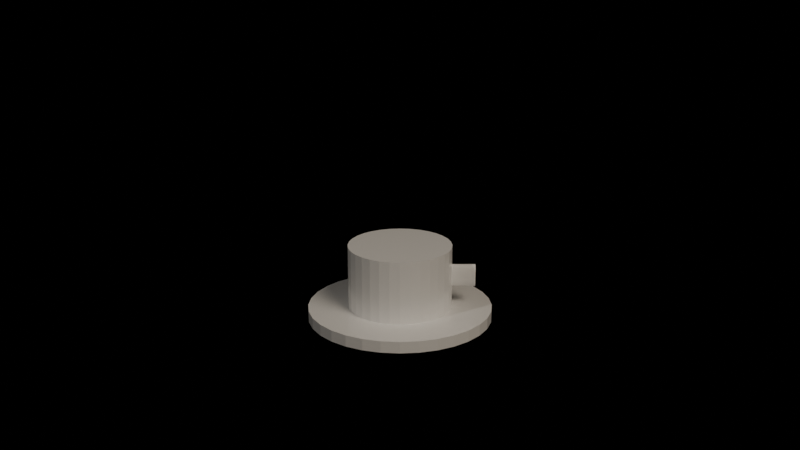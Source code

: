 # Source: prop_coffee_cup.blend  (saved by Blender 5.2.45; exported with 4.5.12 LTS)
import bpy
from mathutils import Matrix  # noqa: F401  (used for matrix-valued properties, if any)

bpy.ops.wm.read_factory_settings(use_empty=True)
scene = bpy.context.scene
scene.name = 'Scene'

# ---- materials (node trees are filled in below, after node groups)
mat_saucerceramic = bpy.data.materials.new('SaucerCeramic')
mat_cupceramic = bpy.data.materials.new('CupCeramic')
mat_coffeeliquid = bpy.data.materials.new('CoffeeLiquid')

# ---- material node trees
mat_saucerceramic.use_nodes = True; mat_saucerceramic.node_tree.nodes.clear()
_N = mat_saucerceramic.node_tree.nodes; _L = mat_saucerceramic.node_tree.links
n0 = _N.new('ShaderNodeBsdfPrincipled'); n0.name = 'Principled BSDF'; n0.location = (-200, 100)
n0.inputs[0].default_value = (1.0, 1.0, 1.0, 1.0)
n0.inputs[2].default_value = 0.2
n0.inputs[10].default_value = 0.005
n1 = _N.new('ShaderNodeOutputMaterial'); n1.name = 'Material Output'; n1.location = (200, 100)
_L.new(n0.outputs[0], n1.inputs[0])
n1.is_active_output = True
mat_cupceramic.use_nodes = True; mat_cupceramic.node_tree.nodes.clear()
_N = mat_cupceramic.node_tree.nodes; _L = mat_cupceramic.node_tree.links
n0 = _N.new('ShaderNodeBsdfPrincipled'); n0.name = 'Principled BSDF'; n0.location = (-200, 100)
n0.inputs[0].default_value = (1.0, 1.0, 1.0, 1.0)
n0.inputs[2].default_value = 0.2
n0.inputs[10].default_value = 0.005
n1 = _N.new('ShaderNodeOutputMaterial'); n1.name = 'Material Output'; n1.location = (200, 100)
_L.new(n0.outputs[0], n1.inputs[0])
n1.is_active_output = True
mat_coffeeliquid.use_nodes = True; mat_coffeeliquid.node_tree.nodes.clear()
_N = mat_coffeeliquid.node_tree.nodes; _L = mat_coffeeliquid.node_tree.links
n0 = _N.new('ShaderNodeBsdfPrincipled'); n0.name = 'Principled BSDF'; n0.location = (-200, 100)
n0.inputs[0].default_value = (0.05637, 0.006585, 5.692e-05, 1.0)
n0.inputs[2].default_value = 0.1
n0.inputs[10].default_value = 0.005
n1 = _N.new('ShaderNodeOutputMaterial'); n1.name = 'Material Output'; n1.location = (200, 100)
_L.new(n0.outputs[0], n1.inputs[0])
n1.is_active_output = True

# ---- cameras
cam_assetcamera = bpy.data.cameras.new('AssetCamera')

# ---- lights
light_warmkey = bpy.data.lights.new('WarmKey', 'AREA')
light_warmkey.color = (1.0, 0.88, 0.72)
light_warmkey.energy = 100.0
light_warmkey.size = 2.0
light_warmfill = bpy.data.lights.new('WarmFill', 'POINT')
light_warmfill.color = (1.0, 0.94, 0.85)
light_warmfill.energy = 50.0

# ---- meshes
me_cylinder = bpy.data.meshes.new('Cylinder')
me_cylinder.from_pydata([(0.0, 0.16, -0.01), (0.0, 0.16, 0.01), (0.03121, 0.1569, -0.01), (0.03121, 0.1569, 0.01), (0.06123, 0.1478, -0.01), (0.06123, 0.1478, 0.01), (0.08889, 0.133, -0.01), (0.08889, 0.133, 0.01), (0.1131, 0.1131, -0.01), (0.1131, 0.1131, 0.01), (0.133, 0.08889, -0.01), (0.133, 0.08889, 0.01), (0.1478, 0.06123, -0.01), (0.1478, 0.06123, 0.01), (0.1569, 0.03121, -0.01), (0.1569, 0.03121, 0.01), (0.16, 0.0, -0.01), (0.16, 0.0, 0.01), (0.1569, -0.03121, -0.01), (0.1569, -0.03121, 0.01), (0.1478, -0.06123, -0.01), (0.1478, -0.06123, 0.01), (0.133, -0.08889, -0.01), (0.133, -0.08889, 0.01), (0.1131, -0.1131, -0.01), (0.1131, -0.1131, 0.01), (0.08889, -0.133, -0.01), (0.08889, -0.133, 0.01), (0.06123, -0.1478, -0.01), (0.06123, -0.1478, 0.01), (0.03121, -0.1569, -0.01), (0.03121, -0.1569, 0.01), (0.0, -0.16, -0.01), (0.0, -0.16, 0.01), (-0.03121, -0.1569, -0.01), (-0.03121, -0.1569, 0.01), (-0.06123, -0.1478, -0.01), (-0.06123, -0.1478, 0.01), (-0.08889, -0.133, -0.01), (-0.08889, -0.133, 0.01), (-0.1131, -0.1131, -0.01), (-0.1131, -0.1131, 0.01), (-0.133, -0.08889, -0.01), (-0.133, -0.08889, 0.01), (-0.1478, -0.06123, -0.01), (-0.1478, -0.06123, 0.01), (-0.1569, -0.03121, -0.01), (-0.1569, -0.03121, 0.01), (-0.16, 0.0, -0.01), (-0.16, 0.0, 0.01), (-0.1569, 0.03121, -0.01), (-0.1569, 0.03121, 0.01), (-0.1478, 0.06123, -0.01), (-0.1478, 0.06123, 0.01), (-0.133, 0.08889, -0.01), (-0.133, 0.08889, 0.01), (-0.1131, 0.1131, -0.01), (-0.1131, 0.1131, 0.01), (-0.08889, 0.133, -0.01), (-0.08889, 0.133, 0.01), (-0.06123, 0.1478, -0.01), (-0.06123, 0.1478, 0.01), (-0.03121, 0.1569, -0.01), (-0.03121, 0.1569, 0.01)], [], [(0, 1, 3, 2), (2, 3, 5, 4), (4, 5, 7, 6), (6, 7, 9, 8), (8, 9, 11, 10), (10, 11, 13, 12), (12, 13, 15, 14), (14, 15, 17, 16), (16, 17, 19, 18), (18, 19, 21, 20), (20, 21, 23, 22), (22, 23, 25, 24), (24, 25, 27, 26), (26, 27, 29, 28), (28, 29, 31, 30), (30, 31, 33, 32), (32, 33, 35, 34), (34, 35, 37, 36), (36, 37, 39, 38), (38, 39, 41, 40), (40, 41, 43, 42), (42, 43, 45, 44), (44, 45, 47, 46), (46, 47, 49, 48), (48, 49, 51, 50), (50, 51, 53, 52), (52, 53, 55, 54), (54, 55, 57, 56), (56, 57, 59, 58), (58, 59, 61, 60), (3, 1, 63, 61, 59, 57, 55, 53, 51, 49, 47, 45, 43, 41, 39, 37, 35, 33, 31, 29, 27, 25, 23, 21, 19, 17, 15, 13, 11, 9, 7, 5), (60, 61, 63, 62), (62, 63, 1, 0), (0, 2, 4, 6, 8, 10, 12, 14, 16, 18, 20, 22, 24, 26, 28, 30, 32, 34, 36, 38, 40, 42, 44, 46, 48, 50, 52, 54, 56, 58, 60, 62)])
_uv = me_cylinder.uv_layers.new(name='UVMap')
_uv.uv.foreach_set('vector', [1.0, 0.5, 1.0, 1.0, 0.9688, 1.0, 0.9688, 0.5, 0.9688, 0.5, 0.9688, 1.0, 0.9375, 1.0, 0.9375, 0.5, 0.9375, 0.5, 0.9375, 1.0, 0.9062, 1.0, 0.9062, 0.5, 0.9062, 0.5, 0.9062, 1.0, 0.875, 1.0, 0.875, 0.5, 0.875, 0.5, 0.875, 1.0, 0.8438, 1.0, 0.8438, 0.5, 0.8438, 0.5, 0.8438, 1.0, 0.8125, 1.0, 0.8125, 0.5, 0.8125, 0.5, 0.8125, 1.0, 0.7812, 1.0, 0.7812, 0.5, 0.7812, 0.5, 0.7812, 1.0, 0.75, 1.0, 0.75, 0.5, 0.75, 0.5, 0.75, 1.0, 0.7188, 1.0, 0.7188, 0.5, 0.7188, 0.5, 0.7188, 1.0, 0.6875, 1.0, 0.6875, 0.5, 0.6875, 0.5, 0.6875, 1.0, 0.6562, 1.0, 0.6562, 0.5, 0.6562, 0.5, 0.6562, 1.0, 0.625, 1.0, 0.625, 0.5, 0.625, 0.5, 0.625, 1.0, 0.5938, 1.0, 0.5938, 0.5, 0.5938, 0.5, 0.5938, 1.0, 0.5625, 1.0, 0.5625, 0.5, 0.5625, 0.5, 0.5625, 1.0, 0.5312, 1.0, 0.5312, 0.5, 0.5312, 0.5, 0.5312, 1.0, 0.5, 1.0, 0.5, 0.5, 0.5, 0.5, 0.5, 1.0, 0.4688, 1.0, 0.4688, 0.5, 0.4688, 0.5, 0.4688, 1.0, 0.4375, 1.0, 0.4375, 0.5, 0.4375, 0.5, 0.4375, 1.0, 0.4062, 1.0, 0.4062, 0.5, 0.4062, 0.5, 0.4062, 1.0, 0.375, 1.0, 0.375, 0.5, 0.375, 0.5, 0.375, 1.0, 0.3438, 1.0, 0.3438, 0.5, 0.3438, 0.5, 0.3438, 1.0, 0.3125, 1.0, 0.3125, 0.5, 0.3125, 0.5, 0.3125, 1.0, 0.2812, 1.0, 0.2812, 0.5, 0.2812, 0.5, 0.2812, 1.0, 0.25, 1.0, 0.25, 0.5, 0.25, 0.5, 0.25, 1.0, 0.2188, 1.0, 0.2188, 0.5, 0.2188, 0.5, 0.2188, 1.0, 0.1875, 1.0, 0.1875, 0.5, 0.1875, 0.5, 0.1875, 1.0, 0.1562, 1.0, 0.1562, 0.5, 0.1562, 0.5, 0.1562, 1.0, 0.125, 1.0, 0.125, 0.5, 0.125, 0.5, 0.125, 1.0, 0.09375, 1.0, 0.09375, 0.5, 0.09375, 0.5, 0.09375, 1.0, 0.0625, 1.0, 0.0625, 0.5, 0.2968, 0.4854, 0.25, 0.49, 0.2032, 0.4854, 0.1582, 0.4717, 0.1167, 0.4496, 0.08029, 0.4197, 0.05045, 0.3833, 0.02827, 0.3418, 0.01461, 0.2968, 0.01, 0.25, 0.01461, 0.2032, 0.02827, 0.1582, 0.05045, 0.1167, 0.08029, 0.08029, 0.1167, 0.05045, 0.1582, 0.02827, 0.2032, 0.01461, 0.25, 0.01, 0.2968, 0.01461, 0.3418, 0.02827, 0.3833, 0.05045, 0.4197, 0.08029, 0.4496, 0.1167, 0.4717, 0.1582, 0.4854, 0.2032, 0.49, 0.25, 0.4854, 0.2968, 0.4717, 0.3418, 0.4496, 0.3833, 0.4197, 0.4197, 0.3833, 0.4496, 0.3418, 0.4717, 0.0625, 0.5, 0.0625, 1.0, 0.03125, 1.0, 0.03125, 0.5, 0.03125, 0.5, 0.03125, 1.0, 0.0, 1.0, 0.0, 0.5, 0.75, 0.49, 0.7968, 0.4854, 0.8418, 0.4717, 0.8833, 0.4496, 0.9197, 0.4197, 0.9496, 0.3833, 0.9717, 0.3418, 0.9854, 0.2968, 0.99, 0.25, 0.9854, 0.2032, 0.9717, 0.1582, 0.9496, 0.1167, 0.9197, 0.08029, 0.8833, 0.05045, 0.8418, 0.02827, 0.7968, 0.01461, 0.75, 0.01, 0.7032, 0.01461, 0.6582, 0.02827, 0.6167, 0.05045, 0.5803, 0.08029, 0.5504, 0.1167, 0.5283, 0.1582, 0.5146, 0.2032, 0.51, 0.25, 0.5146, 0.2968, 0.5283, 0.3418, 0.5504, 0.3833, 0.5803, 0.4197, 0.6167, 0.4496, 0.6582, 0.4717, 0.7032, 0.4854])
me_cylinder.materials.append(mat_saucerceramic)
me_cylinder.update()
me_cylinder_001 = bpy.data.meshes.new('Cylinder.001')
me_cylinder_001.from_pydata([(0.0, 0.09, -0.055), (0.0, 0.09, 0.055), (0.01756, 0.08827, -0.055), (0.01756, 0.08827, 0.055), (0.03444, 0.08315, -0.055), (0.03444, 0.08315, 0.055), (0.05, 0.07483, -0.055), (0.05, 0.07483, 0.055), (0.06364, 0.06364, -0.055), (0.06364, 0.06364, 0.055), (0.07483, 0.05, -0.055), (0.07483, 0.05, 0.055), (0.08315, 0.03444, -0.055), (0.08315, 0.03444, 0.055), (0.08827, 0.01756, -0.055), (0.08827, 0.01756, 0.055), (0.09, 0.0, -0.055), (0.09, 0.0, 0.055), (0.08827, -0.01756, -0.055), (0.08827, -0.01756, 0.055), (0.08315, -0.03444, -0.055), (0.08315, -0.03444, 0.055), (0.07483, -0.05, -0.055), (0.07483, -0.05, 0.055), (0.06364, -0.06364, -0.055), (0.06364, -0.06364, 0.055), (0.05, -0.07483, -0.055), (0.05, -0.07483, 0.055), (0.03444, -0.08315, -0.055), (0.03444, -0.08315, 0.055), (0.01756, -0.08827, -0.055), (0.01756, -0.08827, 0.055), (0.0, -0.09, -0.055), (0.0, -0.09, 0.055), (-0.01756, -0.08827, -0.055), (-0.01756, -0.08827, 0.055), (-0.03444, -0.08315, -0.055), (-0.03444, -0.08315, 0.055), (-0.05, -0.07483, -0.055), (-0.05, -0.07483, 0.055), (-0.06364, -0.06364, -0.055), (-0.06364, -0.06364, 0.055), (-0.07483, -0.05, -0.055), (-0.07483, -0.05, 0.055), (-0.08315, -0.03444, -0.055), (-0.08315, -0.03444, 0.055), (-0.08827, -0.01756, -0.055), (-0.08827, -0.01756, 0.055), (-0.09, 0.0, -0.055), (-0.09, 0.0, 0.055), (-0.08827, 0.01756, -0.055), (-0.08827, 0.01756, 0.055), (-0.08315, 0.03444, -0.055), (-0.08315, 0.03444, 0.055), (-0.07483, 0.05, -0.055), (-0.07483, 0.05, 0.055), (-0.06364, 0.06364, -0.055), (-0.06364, 0.06364, 0.055), (-0.05, 0.07483, -0.055), (-0.05, 0.07483, 0.055), (-0.03444, 0.08315, -0.055), (-0.03444, 0.08315, 0.055), (-0.01756, 0.08827, -0.055), (-0.01756, 0.08827, 0.055)], [], [(0, 1, 3, 2), (2, 3, 5, 4), (4, 5, 7, 6), (6, 7, 9, 8), (8, 9, 11, 10), (10, 11, 13, 12), (12, 13, 15, 14), (14, 15, 17, 16), (16, 17, 19, 18), (18, 19, 21, 20), (20, 21, 23, 22), (22, 23, 25, 24), (24, 25, 27, 26), (26, 27, 29, 28), (28, 29, 31, 30), (30, 31, 33, 32), (32, 33, 35, 34), (34, 35, 37, 36), (36, 37, 39, 38), (38, 39, 41, 40), (40, 41, 43, 42), (42, 43, 45, 44), (44, 45, 47, 46), (46, 47, 49, 48), (48, 49, 51, 50), (50, 51, 53, 52), (52, 53, 55, 54), (54, 55, 57, 56), (56, 57, 59, 58), (58, 59, 61, 60), (3, 1, 63, 61, 59, 57, 55, 53, 51, 49, 47, 45, 43, 41, 39, 37, 35, 33, 31, 29, 27, 25, 23, 21, 19, 17, 15, 13, 11, 9, 7, 5), (60, 61, 63, 62), (62, 63, 1, 0), (0, 2, 4, 6, 8, 10, 12, 14, 16, 18, 20, 22, 24, 26, 28, 30, 32, 34, 36, 38, 40, 42, 44, 46, 48, 50, 52, 54, 56, 58, 60, 62)])
_uv = me_cylinder_001.uv_layers.new(name='UVMap')
_uv.uv.foreach_set('vector', [1.0, 0.5, 1.0, 1.0, 0.9688, 1.0, 0.9688, 0.5, 0.9688, 0.5, 0.9688, 1.0, 0.9375, 1.0, 0.9375, 0.5, 0.9375, 0.5, 0.9375, 1.0, 0.9062, 1.0, 0.9062, 0.5, 0.9062, 0.5, 0.9062, 1.0, 0.875, 1.0, 0.875, 0.5, 0.875, 0.5, 0.875, 1.0, 0.8438, 1.0, 0.8438, 0.5, 0.8438, 0.5, 0.8438, 1.0, 0.8125, 1.0, 0.8125, 0.5, 0.8125, 0.5, 0.8125, 1.0, 0.7812, 1.0, 0.7812, 0.5, 0.7812, 0.5, 0.7812, 1.0, 0.75, 1.0, 0.75, 0.5, 0.75, 0.5, 0.75, 1.0, 0.7188, 1.0, 0.7188, 0.5, 0.7188, 0.5, 0.7188, 1.0, 0.6875, 1.0, 0.6875, 0.5, 0.6875, 0.5, 0.6875, 1.0, 0.6562, 1.0, 0.6562, 0.5, 0.6562, 0.5, 0.6562, 1.0, 0.625, 1.0, 0.625, 0.5, 0.625, 0.5, 0.625, 1.0, 0.5938, 1.0, 0.5938, 0.5, 0.5938, 0.5, 0.5938, 1.0, 0.5625, 1.0, 0.5625, 0.5, 0.5625, 0.5, 0.5625, 1.0, 0.5312, 1.0, 0.5312, 0.5, 0.5312, 0.5, 0.5312, 1.0, 0.5, 1.0, 0.5, 0.5, 0.5, 0.5, 0.5, 1.0, 0.4688, 1.0, 0.4688, 0.5, 0.4688, 0.5, 0.4688, 1.0, 0.4375, 1.0, 0.4375, 0.5, 0.4375, 0.5, 0.4375, 1.0, 0.4062, 1.0, 0.4062, 0.5, 0.4062, 0.5, 0.4062, 1.0, 0.375, 1.0, 0.375, 0.5, 0.375, 0.5, 0.375, 1.0, 0.3438, 1.0, 0.3438, 0.5, 0.3438, 0.5, 0.3438, 1.0, 0.3125, 1.0, 0.3125, 0.5, 0.3125, 0.5, 0.3125, 1.0, 0.2812, 1.0, 0.2812, 0.5, 0.2812, 0.5, 0.2812, 1.0, 0.25, 1.0, 0.25, 0.5, 0.25, 0.5, 0.25, 1.0, 0.2188, 1.0, 0.2188, 0.5, 0.2188, 0.5, 0.2188, 1.0, 0.1875, 1.0, 0.1875, 0.5, 0.1875, 0.5, 0.1875, 1.0, 0.1562, 1.0, 0.1562, 0.5, 0.1562, 0.5, 0.1562, 1.0, 0.125, 1.0, 0.125, 0.5, 0.125, 0.5, 0.125, 1.0, 0.09375, 1.0, 0.09375, 0.5, 0.09375, 0.5, 0.09375, 1.0, 0.0625, 1.0, 0.0625, 0.5, 0.2968, 0.4854, 0.25, 0.49, 0.2032, 0.4854, 0.1582, 0.4717, 0.1167, 0.4496, 0.08029, 0.4197, 0.05045, 0.3833, 0.02827, 0.3418, 0.01461, 0.2968, 0.01, 0.25, 0.01461, 0.2032, 0.02827, 0.1582, 0.05045, 0.1167, 0.08029, 0.08029, 0.1167, 0.05045, 0.1582, 0.02827, 0.2032, 0.01461, 0.25, 0.01, 0.2968, 0.01461, 0.3418, 0.02827, 0.3833, 0.05045, 0.4197, 0.08029, 0.4496, 0.1167, 0.4717, 0.1582, 0.4854, 0.2032, 0.49, 0.25, 0.4854, 0.2968, 0.4717, 0.3418, 0.4496, 0.3833, 0.4197, 0.4197, 0.3833, 0.4496, 0.3418, 0.4717, 0.0625, 0.5, 0.0625, 1.0, 0.03125, 1.0, 0.03125, 0.5, 0.03125, 0.5, 0.03125, 1.0, 0.0, 1.0, 0.0, 0.5, 0.75, 0.49, 0.7968, 0.4854, 0.8418, 0.4717, 0.8833, 0.4496, 0.9197, 0.4197, 0.9496, 0.3833, 0.9717, 0.3418, 0.9854, 0.2968, 0.99, 0.25, 0.9854, 0.2032, 0.9717, 0.1582, 0.9496, 0.1167, 0.9197, 0.08029, 0.8833, 0.05045, 0.8418, 0.02827, 0.7968, 0.01461, 0.75, 0.01, 0.7032, 0.01461, 0.6582, 0.02827, 0.6167, 0.05045, 0.5803, 0.08029, 0.5504, 0.1167, 0.5283, 0.1582, 0.5146, 0.2032, 0.51, 0.25, 0.5146, 0.2968, 0.5283, 0.3418, 0.5504, 0.3833, 0.5803, 0.4197, 0.6167, 0.4496, 0.6582, 0.4717, 0.7032, 0.4854])
me_cylinder_001.materials.append(mat_cupceramic)
me_cylinder_001.update()
me_cylinder_002 = bpy.data.meshes.new('Cylinder.002')
me_cylinder_002.from_pydata([(0.0, 0.082, -0.005), (0.0, 0.082, 0.005), (0.016, 0.08042, -0.005), (0.016, 0.08042, 0.005), (0.03138, 0.07576, -0.005), (0.03138, 0.07576, 0.005), (0.04556, 0.06818, -0.005), (0.04556, 0.06818, 0.005), (0.05798, 0.05798, -0.005), (0.05798, 0.05798, 0.005), (0.06818, 0.04556, -0.005), (0.06818, 0.04556, 0.005), (0.07576, 0.03138, -0.005), (0.07576, 0.03138, 0.005), (0.08042, 0.016, -0.005), (0.08042, 0.016, 0.005), (0.082, 0.0, -0.005), (0.082, 0.0, 0.005), (0.08042, -0.016, -0.005), (0.08042, -0.016, 0.005), (0.07576, -0.03138, -0.005), (0.07576, -0.03138, 0.005), (0.06818, -0.04556, -0.005), (0.06818, -0.04556, 0.005), (0.05798, -0.05798, -0.005), (0.05798, -0.05798, 0.005), (0.04556, -0.06818, -0.005), (0.04556, -0.06818, 0.005), (0.03138, -0.07576, -0.005), (0.03138, -0.07576, 0.005), (0.016, -0.08042, -0.005), (0.016, -0.08042, 0.005), (0.0, -0.082, -0.005), (0.0, -0.082, 0.005), (-0.016, -0.08042, -0.005), (-0.016, -0.08042, 0.005), (-0.03138, -0.07576, -0.005), (-0.03138, -0.07576, 0.005), (-0.04556, -0.06818, -0.005), (-0.04556, -0.06818, 0.005), (-0.05798, -0.05798, -0.005), (-0.05798, -0.05798, 0.005), (-0.06818, -0.04556, -0.005), (-0.06818, -0.04556, 0.005), (-0.07576, -0.03138, -0.005), (-0.07576, -0.03138, 0.005), (-0.08042, -0.016, -0.005), (-0.08042, -0.016, 0.005), (-0.082, 0.0, -0.005), (-0.082, 0.0, 0.005), (-0.08042, 0.016, -0.005), (-0.08042, 0.016, 0.005), (-0.07576, 0.03138, -0.005), (-0.07576, 0.03138, 0.005), (-0.06818, 0.04556, -0.005), (-0.06818, 0.04556, 0.005), (-0.05798, 0.05798, -0.005), (-0.05798, 0.05798, 0.005), (-0.04556, 0.06818, -0.005), (-0.04556, 0.06818, 0.005), (-0.03138, 0.07576, -0.005), (-0.03138, 0.07576, 0.005), (-0.016, 0.08042, -0.005), (-0.016, 0.08042, 0.005)], [], [(0, 1, 3, 2), (2, 3, 5, 4), (4, 5, 7, 6), (6, 7, 9, 8), (8, 9, 11, 10), (10, 11, 13, 12), (12, 13, 15, 14), (14, 15, 17, 16), (16, 17, 19, 18), (18, 19, 21, 20), (20, 21, 23, 22), (22, 23, 25, 24), (24, 25, 27, 26), (26, 27, 29, 28), (28, 29, 31, 30), (30, 31, 33, 32), (32, 33, 35, 34), (34, 35, 37, 36), (36, 37, 39, 38), (38, 39, 41, 40), (40, 41, 43, 42), (42, 43, 45, 44), (44, 45, 47, 46), (46, 47, 49, 48), (48, 49, 51, 50), (50, 51, 53, 52), (52, 53, 55, 54), (54, 55, 57, 56), (56, 57, 59, 58), (58, 59, 61, 60), (3, 1, 63, 61, 59, 57, 55, 53, 51, 49, 47, 45, 43, 41, 39, 37, 35, 33, 31, 29, 27, 25, 23, 21, 19, 17, 15, 13, 11, 9, 7, 5), (60, 61, 63, 62), (62, 63, 1, 0), (0, 2, 4, 6, 8, 10, 12, 14, 16, 18, 20, 22, 24, 26, 28, 30, 32, 34, 36, 38, 40, 42, 44, 46, 48, 50, 52, 54, 56, 58, 60, 62)])
_uv = me_cylinder_002.uv_layers.new(name='UVMap')
_uv.uv.foreach_set('vector', [1.0, 0.5, 1.0, 1.0, 0.9688, 1.0, 0.9688, 0.5, 0.9688, 0.5, 0.9688, 1.0, 0.9375, 1.0, 0.9375, 0.5, 0.9375, 0.5, 0.9375, 1.0, 0.9062, 1.0, 0.9062, 0.5, 0.9062, 0.5, 0.9062, 1.0, 0.875, 1.0, 0.875, 0.5, 0.875, 0.5, 0.875, 1.0, 0.8438, 1.0, 0.8438, 0.5, 0.8438, 0.5, 0.8438, 1.0, 0.8125, 1.0, 0.8125, 0.5, 0.8125, 0.5, 0.8125, 1.0, 0.7812, 1.0, 0.7812, 0.5, 0.7812, 0.5, 0.7812, 1.0, 0.75, 1.0, 0.75, 0.5, 0.75, 0.5, 0.75, 1.0, 0.7188, 1.0, 0.7188, 0.5, 0.7188, 0.5, 0.7188, 1.0, 0.6875, 1.0, 0.6875, 0.5, 0.6875, 0.5, 0.6875, 1.0, 0.6562, 1.0, 0.6562, 0.5, 0.6562, 0.5, 0.6562, 1.0, 0.625, 1.0, 0.625, 0.5, 0.625, 0.5, 0.625, 1.0, 0.5938, 1.0, 0.5938, 0.5, 0.5938, 0.5, 0.5938, 1.0, 0.5625, 1.0, 0.5625, 0.5, 0.5625, 0.5, 0.5625, 1.0, 0.5312, 1.0, 0.5312, 0.5, 0.5312, 0.5, 0.5312, 1.0, 0.5, 1.0, 0.5, 0.5, 0.5, 0.5, 0.5, 1.0, 0.4688, 1.0, 0.4688, 0.5, 0.4688, 0.5, 0.4688, 1.0, 0.4375, 1.0, 0.4375, 0.5, 0.4375, 0.5, 0.4375, 1.0, 0.4062, 1.0, 0.4062, 0.5, 0.4062, 0.5, 0.4062, 1.0, 0.375, 1.0, 0.375, 0.5, 0.375, 0.5, 0.375, 1.0, 0.3438, 1.0, 0.3438, 0.5, 0.3438, 0.5, 0.3438, 1.0, 0.3125, 1.0, 0.3125, 0.5, 0.3125, 0.5, 0.3125, 1.0, 0.2812, 1.0, 0.2812, 0.5, 0.2812, 0.5, 0.2812, 1.0, 0.25, 1.0, 0.25, 0.5, 0.25, 0.5, 0.25, 1.0, 0.2188, 1.0, 0.2188, 0.5, 0.2188, 0.5, 0.2188, 1.0, 0.1875, 1.0, 0.1875, 0.5, 0.1875, 0.5, 0.1875, 1.0, 0.1562, 1.0, 0.1562, 0.5, 0.1562, 0.5, 0.1562, 1.0, 0.125, 1.0, 0.125, 0.5, 0.125, 0.5, 0.125, 1.0, 0.09375, 1.0, 0.09375, 0.5, 0.09375, 0.5, 0.09375, 1.0, 0.0625, 1.0, 0.0625, 0.5, 0.2968, 0.4854, 0.25, 0.49, 0.2032, 0.4854, 0.1582, 0.4717, 0.1167, 0.4496, 0.08029, 0.4197, 0.05045, 0.3833, 0.02827, 0.3418, 0.01461, 0.2968, 0.01, 0.25, 0.01461, 0.2032, 0.02827, 0.1582, 0.05045, 0.1167, 0.08029, 0.08029, 0.1167, 0.05045, 0.1582, 0.02827, 0.2032, 0.01461, 0.25, 0.01, 0.2968, 0.01461, 0.3418, 0.02827, 0.3833, 0.05045, 0.4197, 0.08029, 0.4496, 0.1167, 0.4717, 0.1582, 0.4854, 0.2032, 0.49, 0.25, 0.4854, 0.2968, 0.4717, 0.3418, 0.4496, 0.3833, 0.4197, 0.4197, 0.3833, 0.4496, 0.3418, 0.4717, 0.0625, 0.5, 0.0625, 1.0, 0.03125, 1.0, 0.03125, 0.5, 0.03125, 0.5, 0.03125, 1.0, 0.0, 1.0, 0.0, 0.5, 0.75, 0.49, 0.7968, 0.4854, 0.8418, 0.4717, 0.8833, 0.4496, 0.9197, 0.4197, 0.9496, 0.3833, 0.9717, 0.3418, 0.9854, 0.2968, 0.99, 0.25, 0.9854, 0.2032, 0.9717, 0.1582, 0.9496, 0.1167, 0.9197, 0.08029, 0.8833, 0.05045, 0.8418, 0.02827, 0.7968, 0.01461, 0.75, 0.01, 0.7032, 0.01461, 0.6582, 0.02827, 0.6167, 0.05045, 0.5803, 0.08029, 0.5504, 0.1167, 0.5283, 0.1582, 0.5146, 0.2032, 0.51, 0.25, 0.5146, 0.2968, 0.5283, 0.3418, 0.5504, 0.3833, 0.5803, 0.4197, 0.6167, 0.4496, 0.6582, 0.4717, 0.7032, 0.4854])
me_cylinder_002.materials.append(mat_coffeeliquid)
me_cylinder_002.update()
me_cylinder_003 = bpy.data.meshes.new('Cylinder.003')
me_cylinder_003.from_pydata([(0.0, 0.02, -0.035), (0.0, 0.02, 0.035), (0.003902, 0.01962, -0.035), (0.003902, 0.01962, 0.035), (0.007654, 0.01848, -0.035), (0.007654, 0.01848, 0.035), (0.01111, 0.01663, -0.035), (0.01111, 0.01663, 0.035), (0.01414, 0.01414, -0.035), (0.01414, 0.01414, 0.035), (0.01663, 0.01111, -0.035), (0.01663, 0.01111, 0.035), (0.01848, 0.007654, -0.035), (0.01848, 0.007654, 0.035), (0.01962, 0.003902, -0.035), (0.01962, 0.003902, 0.035), (0.02, 0.0, -0.035), (0.02, 0.0, 0.035), (0.01962, -0.003902, -0.035), (0.01962, -0.003902, 0.035), (0.01848, -0.007654, -0.035), (0.01848, -0.007654, 0.035), (0.01663, -0.01111, -0.035), (0.01663, -0.01111, 0.035), (0.01414, -0.01414, -0.035), (0.01414, -0.01414, 0.035), (0.01111, -0.01663, -0.035), (0.01111, -0.01663, 0.035), (0.007654, -0.01848, -0.035), (0.007654, -0.01848, 0.035), (0.003902, -0.01962, -0.035), (0.003902, -0.01962, 0.035), (0.0, -0.02, -0.035), (0.0, -0.02, 0.035), (-0.003902, -0.01962, -0.035), (-0.003902, -0.01962, 0.035), (-0.007654, -0.01848, -0.035), (-0.007654, -0.01848, 0.035), (-0.01111, -0.01663, -0.035), (-0.01111, -0.01663, 0.035), (-0.01414, -0.01414, -0.035), (-0.01414, -0.01414, 0.035), (-0.01663, -0.01111, -0.035), (-0.01663, -0.01111, 0.035), (-0.01848, -0.007654, -0.035), (-0.01848, -0.007654, 0.035), (-0.01962, -0.003902, -0.035), (-0.01962, -0.003902, 0.035), (-0.02, 0.0, -0.035), (-0.02, 0.0, 0.035), (-0.01962, 0.003902, -0.035), (-0.01962, 0.003902, 0.035), (-0.01848, 0.007654, -0.035), (-0.01848, 0.007654, 0.035), (-0.01663, 0.01111, -0.035), (-0.01663, 0.01111, 0.035), (-0.01414, 0.01414, -0.035), (-0.01414, 0.01414, 0.035), (-0.01111, 0.01663, -0.035), (-0.01111, 0.01663, 0.035), (-0.007654, 0.01848, -0.035), (-0.007654, 0.01848, 0.035), (-0.003902, 0.01962, -0.035), (-0.003902, 0.01962, 0.035)], [], [(0, 1, 3, 2), (2, 3, 5, 4), (4, 5, 7, 6), (6, 7, 9, 8), (8, 9, 11, 10), (10, 11, 13, 12), (12, 13, 15, 14), (14, 15, 17, 16), (16, 17, 19, 18), (18, 19, 21, 20), (20, 21, 23, 22), (22, 23, 25, 24), (24, 25, 27, 26), (26, 27, 29, 28), (28, 29, 31, 30), (30, 31, 33, 32), (32, 33, 35, 34), (34, 35, 37, 36), (36, 37, 39, 38), (38, 39, 41, 40), (40, 41, 43, 42), (42, 43, 45, 44), (44, 45, 47, 46), (46, 47, 49, 48), (48, 49, 51, 50), (50, 51, 53, 52), (52, 53, 55, 54), (54, 55, 57, 56), (56, 57, 59, 58), (58, 59, 61, 60), (3, 1, 63, 61, 59, 57, 55, 53, 51, 49, 47, 45, 43, 41, 39, 37, 35, 33, 31, 29, 27, 25, 23, 21, 19, 17, 15, 13, 11, 9, 7, 5), (60, 61, 63, 62), (62, 63, 1, 0), (0, 2, 4, 6, 8, 10, 12, 14, 16, 18, 20, 22, 24, 26, 28, 30, 32, 34, 36, 38, 40, 42, 44, 46, 48, 50, 52, 54, 56, 58, 60, 62)])
_uv = me_cylinder_003.uv_layers.new(name='UVMap')
_uv.uv.foreach_set('vector', [1.0, 0.5, 1.0, 1.0, 0.9688, 1.0, 0.9688, 0.5, 0.9688, 0.5, 0.9688, 1.0, 0.9375, 1.0, 0.9375, 0.5, 0.9375, 0.5, 0.9375, 1.0, 0.9062, 1.0, 0.9062, 0.5, 0.9062, 0.5, 0.9062, 1.0, 0.875, 1.0, 0.875, 0.5, 0.875, 0.5, 0.875, 1.0, 0.8438, 1.0, 0.8438, 0.5, 0.8438, 0.5, 0.8438, 1.0, 0.8125, 1.0, 0.8125, 0.5, 0.8125, 0.5, 0.8125, 1.0, 0.7812, 1.0, 0.7812, 0.5, 0.7812, 0.5, 0.7812, 1.0, 0.75, 1.0, 0.75, 0.5, 0.75, 0.5, 0.75, 1.0, 0.7188, 1.0, 0.7188, 0.5, 0.7188, 0.5, 0.7188, 1.0, 0.6875, 1.0, 0.6875, 0.5, 0.6875, 0.5, 0.6875, 1.0, 0.6562, 1.0, 0.6562, 0.5, 0.6562, 0.5, 0.6562, 1.0, 0.625, 1.0, 0.625, 0.5, 0.625, 0.5, 0.625, 1.0, 0.5938, 1.0, 0.5938, 0.5, 0.5938, 0.5, 0.5938, 1.0, 0.5625, 1.0, 0.5625, 0.5, 0.5625, 0.5, 0.5625, 1.0, 0.5312, 1.0, 0.5312, 0.5, 0.5312, 0.5, 0.5312, 1.0, 0.5, 1.0, 0.5, 0.5, 0.5, 0.5, 0.5, 1.0, 0.4688, 1.0, 0.4688, 0.5, 0.4688, 0.5, 0.4688, 1.0, 0.4375, 1.0, 0.4375, 0.5, 0.4375, 0.5, 0.4375, 1.0, 0.4062, 1.0, 0.4062, 0.5, 0.4062, 0.5, 0.4062, 1.0, 0.375, 1.0, 0.375, 0.5, 0.375, 0.5, 0.375, 1.0, 0.3438, 1.0, 0.3438, 0.5, 0.3438, 0.5, 0.3438, 1.0, 0.3125, 1.0, 0.3125, 0.5, 0.3125, 0.5, 0.3125, 1.0, 0.2812, 1.0, 0.2812, 0.5, 0.2812, 0.5, 0.2812, 1.0, 0.25, 1.0, 0.25, 0.5, 0.25, 0.5, 0.25, 1.0, 0.2188, 1.0, 0.2188, 0.5, 0.2188, 0.5, 0.2188, 1.0, 0.1875, 1.0, 0.1875, 0.5, 0.1875, 0.5, 0.1875, 1.0, 0.1562, 1.0, 0.1562, 0.5, 0.1562, 0.5, 0.1562, 1.0, 0.125, 1.0, 0.125, 0.5, 0.125, 0.5, 0.125, 1.0, 0.09375, 1.0, 0.09375, 0.5, 0.09375, 0.5, 0.09375, 1.0, 0.0625, 1.0, 0.0625, 0.5, 0.2968, 0.4854, 0.25, 0.49, 0.2032, 0.4854, 0.1582, 0.4717, 0.1167, 0.4496, 0.08029, 0.4197, 0.05045, 0.3833, 0.02827, 0.3418, 0.01461, 0.2968, 0.01, 0.25, 0.01461, 0.2032, 0.02827, 0.1582, 0.05045, 0.1167, 0.08029, 0.08029, 0.1167, 0.05045, 0.1582, 0.02827, 0.2032, 0.01461, 0.25, 0.01, 0.2968, 0.01461, 0.3418, 0.02827, 0.3833, 0.05045, 0.4197, 0.08029, 0.4496, 0.1167, 0.4717, 0.1582, 0.4854, 0.2032, 0.49, 0.25, 0.4854, 0.2968, 0.4717, 0.3418, 0.4496, 0.3833, 0.4197, 0.4197, 0.3833, 0.4496, 0.3418, 0.4717, 0.0625, 0.5, 0.0625, 1.0, 0.03125, 1.0, 0.03125, 0.5, 0.03125, 0.5, 0.03125, 1.0, 0.0, 1.0, 0.0, 0.5, 0.75, 0.49, 0.7968, 0.4854, 0.8418, 0.4717, 0.8833, 0.4496, 0.9197, 0.4197, 0.9496, 0.3833, 0.9717, 0.3418, 0.9854, 0.2968, 0.99, 0.25, 0.9854, 0.2032, 0.9717, 0.1582, 0.9496, 0.1167, 0.9197, 0.08029, 0.8833, 0.05045, 0.8418, 0.02827, 0.7968, 0.01461, 0.75, 0.01, 0.7032, 0.01461, 0.6582, 0.02827, 0.6167, 0.05045, 0.5803, 0.08029, 0.5504, 0.1167, 0.5283, 0.1582, 0.5146, 0.2032, 0.51, 0.25, 0.5146, 0.2968, 0.5283, 0.3418, 0.5504, 0.3833, 0.5803, 0.4197, 0.6167, 0.4496, 0.6582, 0.4717, 0.7032, 0.4854])
me_cylinder_003.materials.append(mat_cupceramic)
me_cylinder_003.update()

# ---- objects
ob_warmkey = bpy.data.objects.new('WarmKey', light_warmkey)
ob_warmfill = bpy.data.objects.new('WarmFill', light_warmfill)
ob_coffee_saucer = bpy.data.objects.new('Coffee_Saucer', me_cylinder)
ob_coffee_cup_body = bpy.data.objects.new('Coffee_Cup_Body', me_cylinder_001)
ob_coffee_liquid = bpy.data.objects.new('Coffee_Liquid', me_cylinder_002)
ob_coffee_handle = bpy.data.objects.new('Coffee_Handle', me_cylinder_003)
ob_assetcamera = bpy.data.objects.new('AssetCamera', cam_assetcamera)

# ---- transforms, parenting, visibility, modifiers, constraints
ob_warmkey.location = (2.0, -2.5, 3.0)
ob_warmfill.location = (-2.0, -1.5, 2.0)
ob_coffee_saucer.location = (0.0, 0.0, 0.01)
ob_coffee_cup_body.location = (0.0, 0.0, 0.075)
ob_coffee_liquid.location = (0.0, 0.0, 0.12)
ob_coffee_handle.location = (0.095, 0.0, 0.075)
ob_coffee_handle.rotation_euler = (0.0, 1.571, 0.0)
ob_coffee_handle.scale = (1.0, 0.4, 1.0)
ob_assetcamera.location = (0.0, -1.8, 0.75)
ob_assetcamera.rotation_euler = (1.257, 0.0, 0.0)

# ---- collection membership
scene.collection.objects.link(ob_warmkey)
scene.collection.objects.link(ob_warmfill)
scene.collection.objects.link(ob_coffee_saucer)
scene.collection.objects.link(ob_coffee_cup_body)
scene.collection.objects.link(ob_coffee_liquid)
scene.collection.objects.link(ob_coffee_handle)
scene.collection.objects.link(ob_assetcamera)

# ---- scene / render settings (as saved in the file)
scene.camera = ob_assetcamera
scene.frame_start = 1; scene.frame_end = 250; scene.frame_set(1)
scene.render.engine = 'BLENDER_EEVEE_NEXT'
scene.render.bake_bias = 0.0
scene.render.bake_samples = 0
scene.render.compositor_device = 'GPU'
scene.eevee.use_volume_custom_range = False
scene.eevee.fast_gi_thickness_near = 0.1
scene.eevee.fast_gi_thickness_far = 0.0
scene.eevee.ray_tracing_options.screen_trace_thickness = 0.1
bpy.context.view_layer.update()
